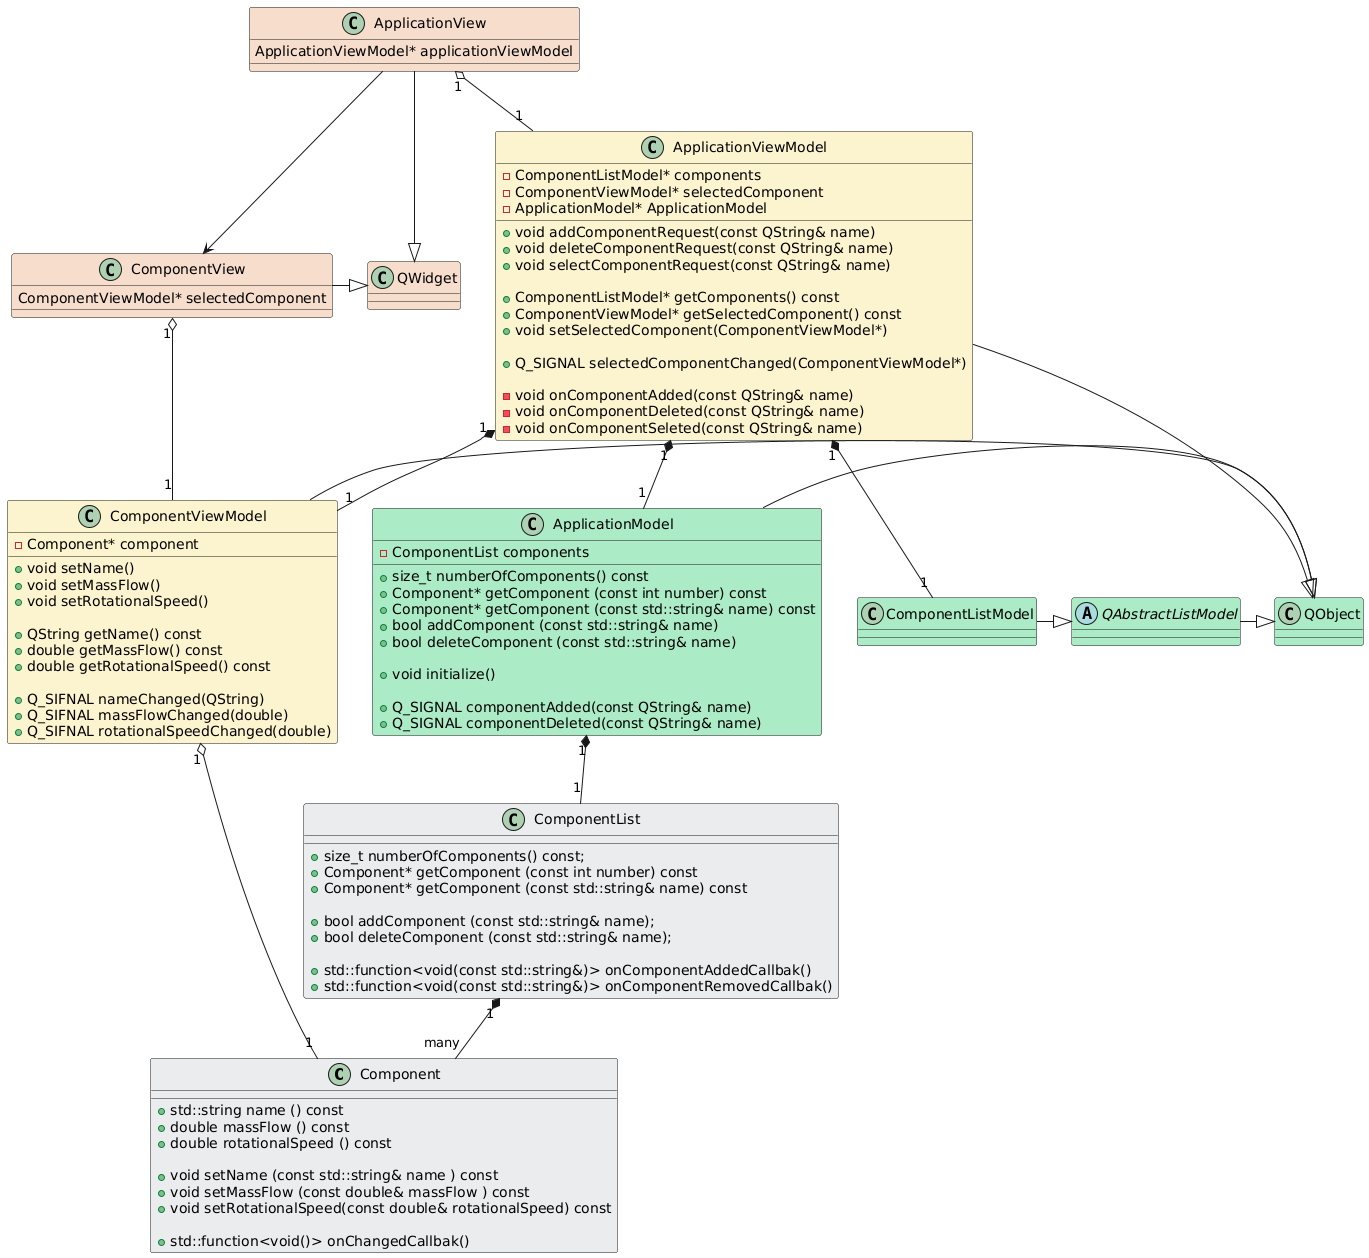

The diagram above was rendered by PlantUML. Its source (embedded in the PNG):
@startuml
class Component  #eaecee {
	+ std::string name () const
	+ double massFlow () const
	+ double rotationalSpeed () const

	+ void setName (const std::string& name ) const
	+ void setMassFlow (const double& massFlow ) const
	+ void setRotationalSpeed(const double& rotationalSpeed) const

	+ std::function<void()> onChangedCallbak()
}

class ComponentList  #eaecee {
	+ size_t numberOfComponents() const;
	+ Component* getComponent (const int number) const
	+ Component* getComponent (const std::string& name) const

	+ bool addComponent (const std::string& name);
	+ bool deleteComponent (const std::string& name);

	+ std::function<void(const std::string&)> onComponentAddedCallbak()
	+ std::function<void(const std::string&)> onComponentRemovedCallbak()
}

ComponentList "1" *-- "many" Component

class ApplicationModel #abebc6 {
	+ size_t numberOfComponents() const
	+ Component* getComponent (const int number) const
	+ Component* getComponent (const std::string& name) const
	+ bool addComponent (const std::string& name)
	+ bool deleteComponent (const std::string& name)

	+ void initialize()

	+Q_SIGNAL componentAdded(const QString& name)
	+Q_SIGNAL componentDeleted(const QString& name)

	-ComponentList components
}

ApplicationModel -|> QObject
ApplicationModel "1" *-- "1" ComponentList

class ApplicationViewModel #fcf3cf {
	+ void addComponentRequest(const QString& name)
	+ void deleteComponentRequest(const QString& name)
	+ void selectComponentRequest(const QString& name)

	+ ComponentListModel* getComponents() const
	+ ComponentViewModel* getSelectedComponent() const
	+ void setSelectedComponent(ComponentViewModel*)

	+ Q_SIGNAL selectedComponentChanged(ComponentViewModel*)

	- void onComponentAdded(const QString& name)
	- void onComponentDeleted(const QString& name)
	- void onComponentSeleted(const QString& name)

	- ComponentListModel* components
	- ComponentViewModel* selectedComponent
	- ApplicationModel* ApplicationModel
}

ApplicationViewModel -|> QObject
ApplicationViewModel "1" *-- "1" ApplicationModel
ApplicationViewModel "1" *-- "1" ComponentListModel
ApplicationViewModel "1" *-- "1" ComponentViewModel
ComponentListModel -|> QAbstractListModel

class ComponentListModel #abebc6 {

}

abstract class QAbstractListModel #abebc6 {
}

class QObject #abebc6{

}

QAbstractListModel -|> QObject

class ComponentViewModel #fcf3cf {
	+ void setName()
	+ void setMassFlow()
	+ void setRotationalSpeed()

	+ QString getName() const
	+ double getMassFlow() const
	+ double getRotationalSpeed() const

	+ Q_SIFNAL nameChanged(QString)
	+ Q_SIFNAL massFlowChanged(double)
	+ Q_SIFNAL rotationalSpeedChanged(double)

	- Component* component
}

ComponentViewModel "1" o-- "1" Component
ComponentViewModel -|> QObject

class ApplicationView  #f6ddcc {
	ApplicationViewModel* applicationViewModel
}

ApplicationView -|> QWidget
ApplicationView "1" o-- "1"  ApplicationViewModel

class ComponentView  #f6ddcc {
	ComponentViewModel* selectedComponent
}

ComponentView -|> QWidget
ComponentView "1" o-- "1" ComponentViewModel
ApplicationView --> ComponentView

class QWidget #f6ddcc {

}
@enduml